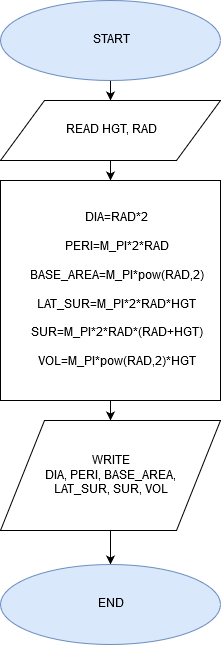

The diagram above was exported from draw.io. Its source (the exported page's mxGraphModel, read from the mxfile embedded in the PNG):
<mxGraphModel dx="432" dy="791" grid="1" gridSize="10" guides="1" tooltips="1" connect="1" arrows="1" fold="1" page="1" pageScale="1" pageWidth="827" pageHeight="1169" math="0" shadow="0">
  <root>
    <mxCell id="0" />
    <mxCell id="1" parent="0" />
    <mxCell id="I-ad_b7NqckXBlAmJOw8-13" value="" style="edgeStyle=orthogonalEdgeStyle;rounded=0;orthogonalLoop=1;jettySize=auto;html=1;" edge="1" parent="1" source="I-ad_b7NqckXBlAmJOw8-1" target="I-ad_b7NqckXBlAmJOw8-9">
      <mxGeometry relative="1" as="geometry" />
    </mxCell>
    <mxCell id="I-ad_b7NqckXBlAmJOw8-1" value="START" style="ellipse;whiteSpace=wrap;html=1;fillColor=#dae8fc;strokeColor=#6c8ebf;" vertex="1" parent="1">
      <mxGeometry x="20" y="20" width="220" height="80" as="geometry" />
    </mxCell>
    <mxCell id="I-ad_b7NqckXBlAmJOw8-14" value="" style="edgeStyle=orthogonalEdgeStyle;rounded=0;orthogonalLoop=1;jettySize=auto;html=1;" edge="1" parent="1" source="I-ad_b7NqckXBlAmJOw8-9" target="I-ad_b7NqckXBlAmJOw8-10">
      <mxGeometry relative="1" as="geometry" />
    </mxCell>
    <mxCell id="I-ad_b7NqckXBlAmJOw8-9" value="READ HGT, RAD" style="shape=parallelogram;perimeter=parallelogramPerimeter;whiteSpace=wrap;html=1;" vertex="1" parent="1">
      <mxGeometry x="20" y="120" width="220" height="60" as="geometry" />
    </mxCell>
    <mxCell id="I-ad_b7NqckXBlAmJOw8-15" value="" style="edgeStyle=orthogonalEdgeStyle;rounded=0;orthogonalLoop=1;jettySize=auto;html=1;" edge="1" parent="1" source="I-ad_b7NqckXBlAmJOw8-10" target="I-ad_b7NqckXBlAmJOw8-11">
      <mxGeometry relative="1" as="geometry" />
    </mxCell>
    <mxCell id="I-ad_b7NqckXBlAmJOw8-10" value="&lt;div&gt;&amp;nbsp;&amp;nbsp;&amp;nbsp; DIA=RAD*2&lt;/div&gt;&lt;div&gt;&lt;br&gt;&lt;/div&gt;&lt;div&gt;&amp;nbsp;&amp;nbsp; &amp;nbsp;PERI=M_PI*2*RAD&lt;/div&gt;&lt;div&gt;&lt;br&gt;&lt;/div&gt;&lt;div&gt;&amp;nbsp;&amp;nbsp; &amp;nbsp;BASE_AREA=M_PI*pow(RAD,2)&lt;/div&gt;&lt;div&gt;&lt;br&gt;&lt;/div&gt;&lt;div&gt;&amp;nbsp;&amp;nbsp; &amp;nbsp;LAT_SUR=M_PI*2*RAD*HGT&lt;/div&gt;&lt;div&gt;&lt;br&gt;&lt;/div&gt;&lt;div&gt;&amp;nbsp;&amp;nbsp; &amp;nbsp;SUR=M_PI*2*RAD*(RAD+HGT)&lt;/div&gt;&lt;div&gt;&lt;br&gt;&lt;/div&gt;&amp;nbsp;&amp;nbsp; &amp;nbsp;VOL=M_PI*pow(RAD,2)*HGT" style="rounded=0;whiteSpace=wrap;html=1;" vertex="1" parent="1">
      <mxGeometry x="20" y="200" width="220" height="220" as="geometry" />
    </mxCell>
    <mxCell id="I-ad_b7NqckXBlAmJOw8-16" value="" style="edgeStyle=orthogonalEdgeStyle;rounded=0;orthogonalLoop=1;jettySize=auto;html=1;" edge="1" parent="1" source="I-ad_b7NqckXBlAmJOw8-11" target="I-ad_b7NqckXBlAmJOw8-12">
      <mxGeometry relative="1" as="geometry" />
    </mxCell>
    <mxCell id="I-ad_b7NqckXBlAmJOw8-11" value="&lt;div&gt;WRITE &lt;br&gt;&lt;/div&gt;&lt;div&gt;DIA, PERI, BASE_AREA, &lt;br&gt;&lt;/div&gt;&lt;div&gt;LAT_SUR, SUR, VOL&lt;/div&gt;" style="shape=parallelogram;perimeter=parallelogramPerimeter;whiteSpace=wrap;html=1;" vertex="1" parent="1">
      <mxGeometry x="20" y="440" width="220" height="110" as="geometry" />
    </mxCell>
    <mxCell id="I-ad_b7NqckXBlAmJOw8-12" value="END" style="ellipse;whiteSpace=wrap;html=1;fillColor=#dae8fc;strokeColor=#6c8ebf;" vertex="1" parent="1">
      <mxGeometry x="20" y="584" width="220" height="80" as="geometry" />
    </mxCell>
  </root>
</mxGraphModel>